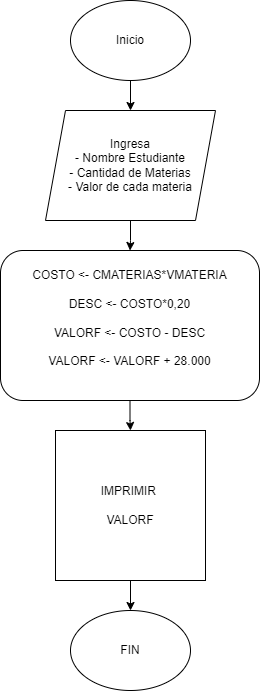

The diagram above was exported from draw.io. Its source (the exported page's mxGraphModel, read from the mxfile embedded in the PNG):
<mxGraphModel dx="827" dy="462" grid="1" gridSize="10" guides="1" tooltips="1" connect="1" arrows="1" fold="1" page="1" pageScale="1" pageWidth="827" pageHeight="1169" math="0" shadow="0">
  <root>
    <mxCell id="0" />
    <mxCell id="1" parent="0" />
    <mxCell id="qR8cCnsiimKNODZ4Ko8x-4" style="edgeStyle=orthogonalEdgeStyle;rounded=0;orthogonalLoop=1;jettySize=auto;html=1;exitX=0.5;exitY=1;exitDx=0;exitDy=0;entryX=0.5;entryY=0;entryDx=0;entryDy=0;" edge="1" parent="1" source="qR8cCnsiimKNODZ4Ko8x-2" target="qR8cCnsiimKNODZ4Ko8x-3">
      <mxGeometry relative="1" as="geometry" />
    </mxCell>
    <mxCell id="qR8cCnsiimKNODZ4Ko8x-2" value="Inicio" style="ellipse;whiteSpace=wrap;html=1;" vertex="1" parent="1">
      <mxGeometry x="354" y="10" width="120" height="80" as="geometry" />
    </mxCell>
    <mxCell id="qR8cCnsiimKNODZ4Ko8x-6" value="" style="edgeStyle=orthogonalEdgeStyle;rounded=0;orthogonalLoop=1;jettySize=auto;html=1;" edge="1" parent="1" source="qR8cCnsiimKNODZ4Ko8x-3" target="qR8cCnsiimKNODZ4Ko8x-5">
      <mxGeometry relative="1" as="geometry" />
    </mxCell>
    <mxCell id="qR8cCnsiimKNODZ4Ko8x-3" value="Ingresa&lt;br&gt;- Nombre Estudiante&lt;br&gt;- Cantidad de Materias&lt;br&gt;- Valor de cada materia" style="shape=parallelogram;perimeter=parallelogramPerimeter;whiteSpace=wrap;html=1;fixedSize=1;" vertex="1" parent="1">
      <mxGeometry x="329" y="120" width="170" height="110" as="geometry" />
    </mxCell>
    <mxCell id="qR8cCnsiimKNODZ4Ko8x-8" value="" style="edgeStyle=orthogonalEdgeStyle;rounded=0;orthogonalLoop=1;jettySize=auto;html=1;" edge="1" parent="1" source="qR8cCnsiimKNODZ4Ko8x-5" target="qR8cCnsiimKNODZ4Ko8x-7">
      <mxGeometry relative="1" as="geometry" />
    </mxCell>
    <mxCell id="qR8cCnsiimKNODZ4Ko8x-5" value="COSTO &amp;lt;- CMATERIAS*VMATERIA&lt;br&gt;&lt;br&gt;DESC &amp;lt;- COSTO*0,20&lt;br&gt;&lt;br&gt;VALORF &amp;lt;- COSTO - DESC&lt;br&gt;&lt;br&gt;VALORF &amp;lt;- VALORF + 28.000&lt;br&gt;&lt;br&gt;" style="rounded=1;whiteSpace=wrap;html=1;" vertex="1" parent="1">
      <mxGeometry x="284" y="260" width="259" height="150" as="geometry" />
    </mxCell>
    <mxCell id="qR8cCnsiimKNODZ4Ko8x-10" value="" style="edgeStyle=orthogonalEdgeStyle;rounded=0;orthogonalLoop=1;jettySize=auto;html=1;" edge="1" parent="1" source="qR8cCnsiimKNODZ4Ko8x-7" target="qR8cCnsiimKNODZ4Ko8x-9">
      <mxGeometry relative="1" as="geometry" />
    </mxCell>
    <mxCell id="qR8cCnsiimKNODZ4Ko8x-7" value="IMPRIMIR&amp;nbsp;&lt;br&gt;&lt;br&gt;VALORF" style="whiteSpace=wrap;html=1;aspect=fixed;" vertex="1" parent="1">
      <mxGeometry x="339" y="440" width="150" height="150" as="geometry" />
    </mxCell>
    <mxCell id="qR8cCnsiimKNODZ4Ko8x-9" value="FIN" style="ellipse;whiteSpace=wrap;html=1;" vertex="1" parent="1">
      <mxGeometry x="354" y="620" width="120" height="80" as="geometry" />
    </mxCell>
  </root>
</mxGraphModel>